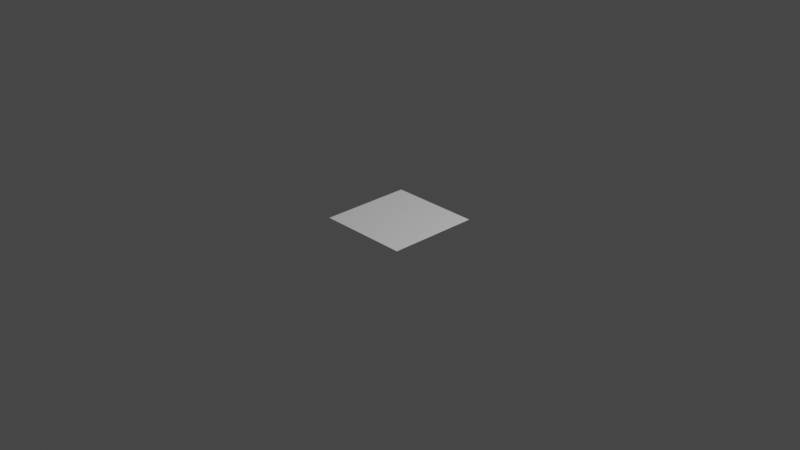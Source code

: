 # Source: Quad.blend  (saved by Blender 2.80.75; exported with 4.5.12 LTS)
import bpy
from mathutils import Matrix  # noqa: F401  (used for matrix-valued properties, if any)

bpy.ops.wm.read_factory_settings(use_empty=True)
scene = bpy.context.scene
scene.name = 'Scene'

# ---- collections
col_collection = bpy.data.collections.new('Collection'); scene.collection.children.link(col_collection)

# ---- world
world_world = bpy.data.worlds.new('World'); scene.world = world_world
world_world.use_nodes = True; world_world.node_tree.nodes.clear()
_N = world_world.node_tree.nodes; _L = world_world.node_tree.links
n0 = _N.new('ShaderNodeOutputWorld'); n0.name = 'World Output'; n0.location = (300, 300)
n1 = _N.new('ShaderNodeBackground'); n1.name = 'Background'; n1.location = (10, 300)
n1.inputs[0].default_value = (0.05088, 0.05088, 0.05088, 1.0)
_L.new(n1.outputs[0], n0.inputs[0])
n0.is_active_output = True
world_world.color = (0.05088, 0.05088, 0.05088)
world_world.use_sun_shadow = False
world_world.sun_shadow_jitter_overblur = 0.0

# ---- cameras
cam_camera = bpy.data.cameras.new('Camera')
cam_camera.clip_end = 100.0
cam_camera.ortho_scale = 7.314

# ---- lights
light_light = bpy.data.lights.new('Light', 'POINT')
light_light.transmission_factor = 0.0
light_light.energy = 1000.0
light_light.shadow_soft_size = 0.1
light_light.shadow_maximum_resolution = 0.006
light_light.use_absolute_resolution = True

# ---- meshes
me_plane = bpy.data.meshes.new('Plane')
me_plane.from_pydata([(0.5, -0.5, -4.371e-08), (-0.5, -0.5, 4.371e-08), (0.5, 0.5, -4.371e-08), (-0.5, 0.5, 4.371e-08)], [], [(0, 1, 3, 2)])
_uv = me_plane.uv_layers.new(name='UVMap')
_uv.uv.foreach_set('vector', [1.0, 0.0, 0.0, 0.0, 0.0, 1.0, 1.0, 1.0])
me_plane.use_remesh_preserve_volume = False
me_plane.use_remesh_preserve_attributes = False
me_plane.use_mirror_vertex_groups = False
me_plane.update()

# ---- objects
ob_light = bpy.data.objects.new('Light', light_light)
ob_camera = bpy.data.objects.new('Camera', cam_camera)
ob_plane = bpy.data.objects.new('Plane', me_plane)

# ---- transforms, parenting, visibility, modifiers, constraints
ob_light.location = (4.076, 1.005, 5.904)
ob_light.rotation_euler = (0.6503, 0.05522, 1.866)
ob_light.lock_rotations_4d = False
ob_light.empty_display_type = 'ARROWS'
ob_light.color = (0.0, 0.0, 0.0, 0.0)
ob_light.lineart.crease_threshold = 0.0
ob_camera.location = (7.359, -6.926, 4.958)
ob_camera.rotation_euler = (1.109, 0.0, 0.8149)
ob_camera.lock_rotations_4d = False
ob_camera.empty_display_type = 'ARROWS'
ob_camera.color = (0.0, 0.0, 0.0, 0.0)
ob_camera.display_type = 'WIRE'
ob_camera.lineart.crease_threshold = 0.0
ob_plane.location = (0.0, 0.0, 0.0)
ob_plane.lineart.crease_threshold = 0.0

# ---- collection membership
col_collection.objects.link(ob_light)
col_collection.objects.link(ob_camera)
col_collection.objects.link(ob_plane)

# ---- scene / render settings (as saved in the file)
scene.camera = ob_camera
scene.frame_start = 1; scene.frame_end = 250; scene.frame_set(1)
scene.render.engine = 'BLENDER_EEVEE_NEXT'
scene.cycles.use_denoising = False
scene.cycles.samples = 128
scene.cycles.sampling_pattern = 'TABULATED_SOBOL'
scene.cycles.use_adaptive_sampling = False
scene.cycles.use_light_tree = False
scene.view_settings.view_transform = 'Filmic'
bpy.context.view_layer.update()
